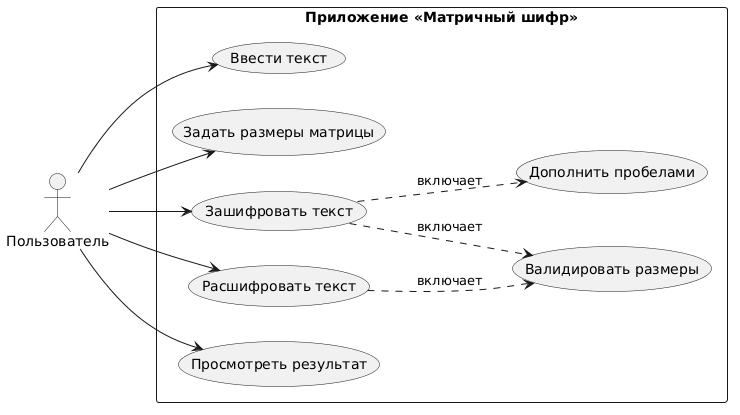

The diagram above was rendered by PlantUML. Its source (embedded in the PNG):
@startuml
left to right direction

actor Пользователь as user

rectangle "Приложение <<Матричный шифр>>" {
  "Ввести текст" as (UC1)
  "Задать размеры матрицы" as (UC2)
  "Зашифровать текст" as (UC3)
  "Расшифровать текст" as (UC4)
  "Просмотреть результат" as (UC5)

  "Валидировать размеры" as (UC7)
  "Дополнить пробелами" as (UC6)
}

user --> UC1
user --> UC2
user --> UC3
user --> UC4
user --> UC5

UC3 ..> UC6 : включает
UC3 ..> UC7 : включает
UC4 ..> UC7 : включает
@enduml